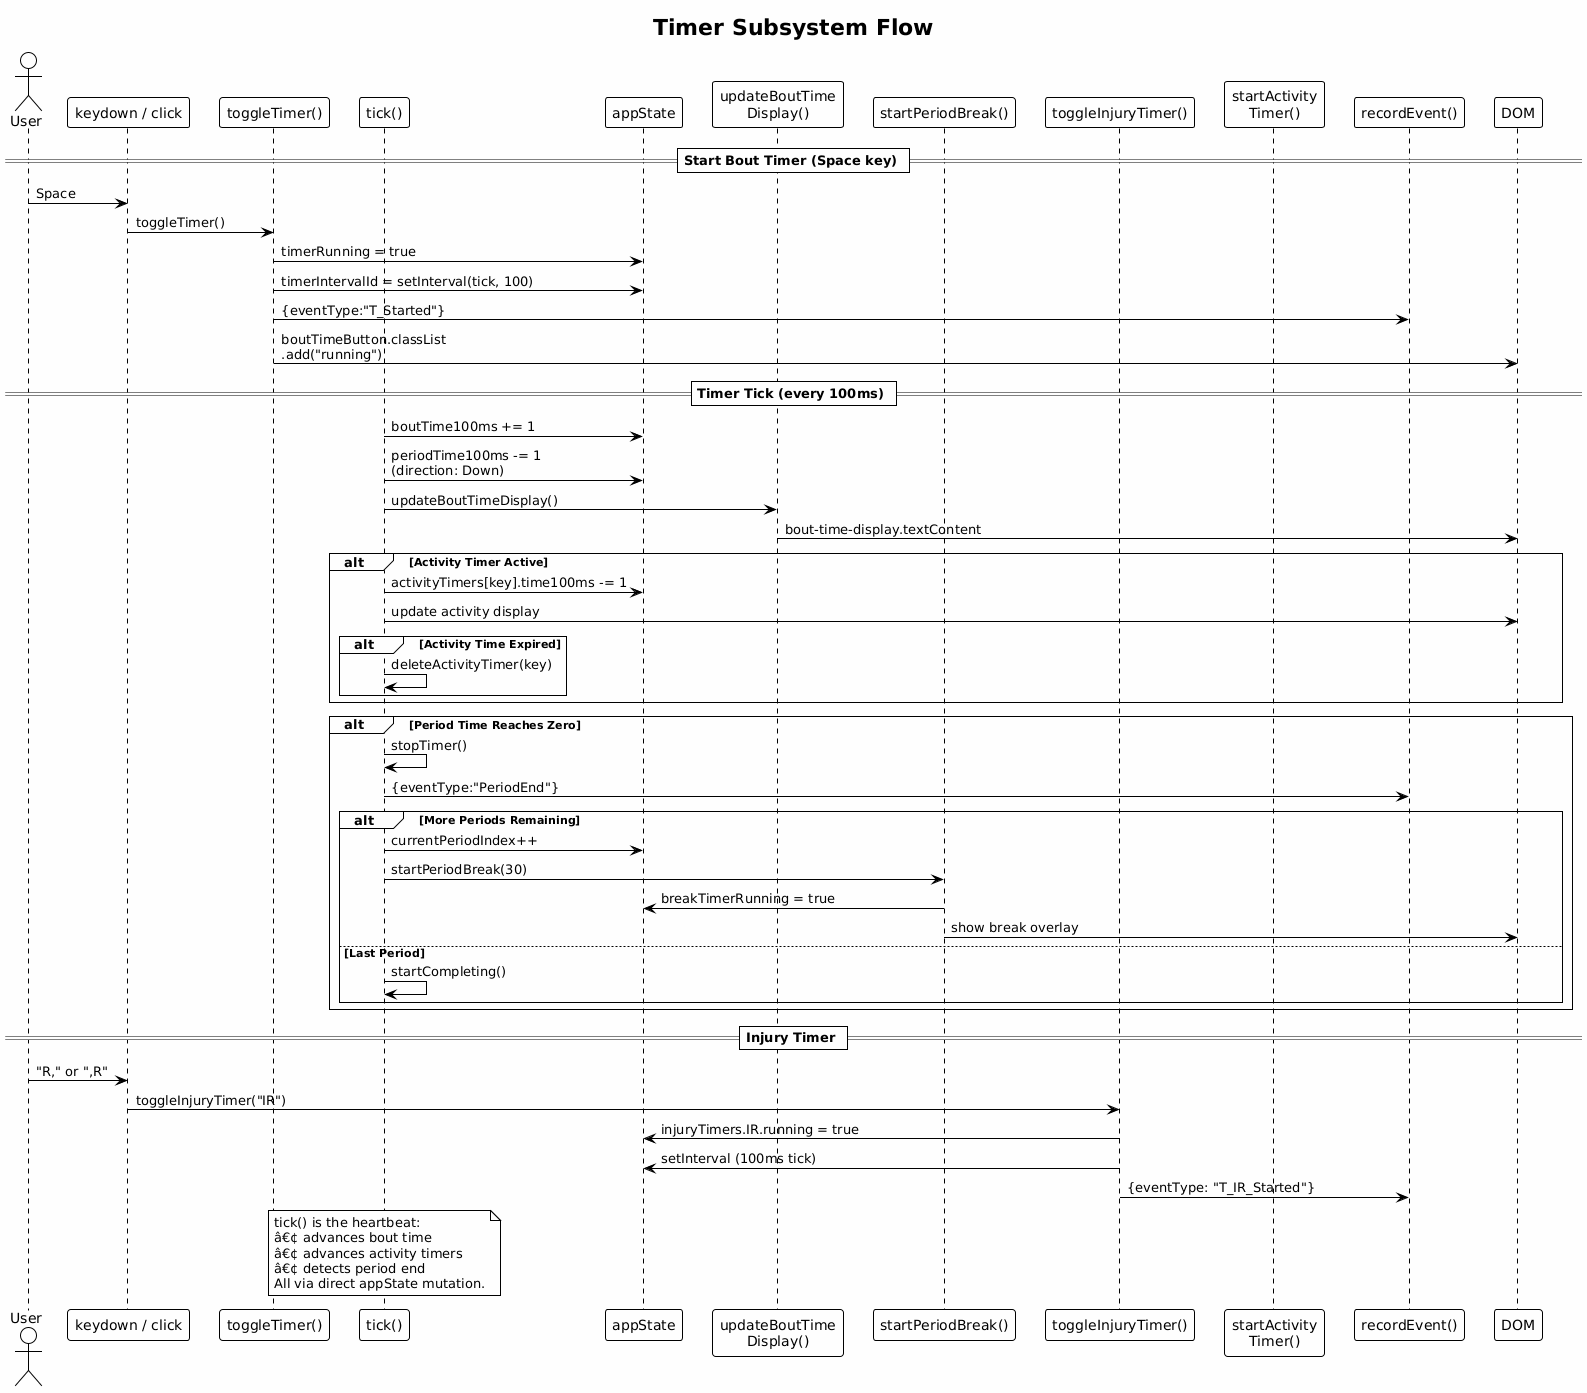

The diagram above was rendered by PlantUML. Its source (embedded in the PNG):
@startuml
!theme plain
skinparam backgroundColor #FEFEFE

title Timer Subsystem Flow

actor User
participant "keydown / click" as INPUT
participant "toggleTimer()" as TT
participant "tick()" as TICK
participant "appState" as STATE
participant "updateBoutTime\nDisplay()" as BTD
participant "startPeriodBreak()" as SPB
participant "toggleInjuryTimer()" as TIT
participant "startActivity\nTimer()" as SAT
participant "recordEvent()" as REC
participant "DOM" as DOM

== Start Bout Timer (Space key) ==
User -> INPUT : Space
INPUT -> TT : toggleTimer()
TT -> STATE : timerRunning = true
TT -> STATE : timerIntervalId = setInterval(tick, 100)
TT -> REC : {eventType:"T_Started"}
TT -> DOM : boutTimeButton.classList\n.add("running")

== Timer Tick (every 100ms) ==
TICK -> STATE : boutTime100ms += 1
TICK -> STATE : periodTime100ms -= 1\n(direction: Down)
TICK -> BTD : updateBoutTimeDisplay()
BTD -> DOM : bout-time-display.textContent

alt Activity Timer Active
  TICK -> STATE : activityTimers[key].time100ms -= 1
  TICK -> DOM : update activity display
  alt Activity Time Expired
    TICK -> TICK : deleteActivityTimer(key)
  end
end

alt Period Time Reaches Zero
  TICK -> TICK : stopTimer()
  TICK -> REC : {eventType:"PeriodEnd"}
  alt More Periods Remaining
    TICK -> STATE : currentPeriodIndex++
    TICK -> SPB : startPeriodBreak(30)
    SPB -> STATE : breakTimerRunning = true
    SPB -> DOM : show break overlay
  else Last Period
    TICK -> TICK : startCompleting()
  end
end

== Injury Timer ==
User -> INPUT : "R," or ",R"
INPUT -> TIT : toggleInjuryTimer("IR")
TIT -> STATE : injuryTimers.IR.running = true
TIT -> STATE : setInterval (100ms tick)
TIT -> REC : {eventType: "T_IR_Started"}

note over TICK
  tick() is the heartbeat:
  â€¢ advances bout time
  â€¢ advances activity timers
  â€¢ detects period end
  All via direct appState mutation.
end note
@enduml